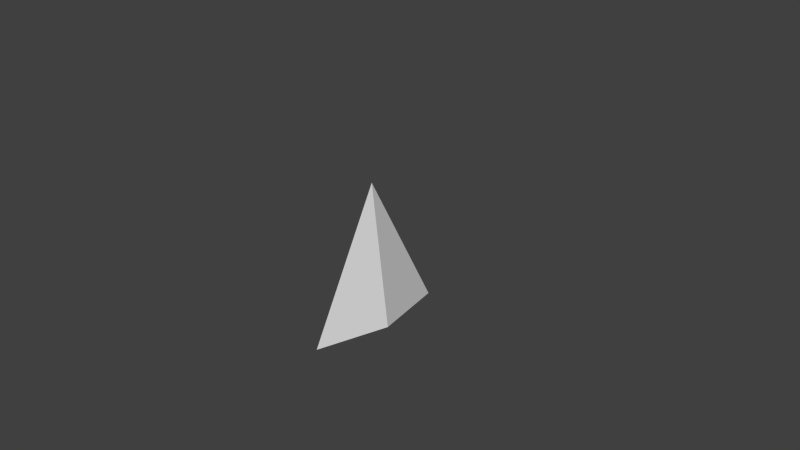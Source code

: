 # Source: arrow.blend  (saved by Blender 2.75.0; exported with 4.5.12 LTS)
import bpy
from mathutils import Matrix  # noqa: F401  (used for matrix-valued properties, if any)

bpy.ops.wm.read_factory_settings(use_empty=True)
scene = bpy.context.scene
scene.name = 'Scene'

# ---- collections
col_collection_1 = bpy.data.collections.new('Collection 1'); scene.collection.children.link(col_collection_1)

# ---- world
world_world = bpy.data.worlds.new('World'); scene.world = world_world
world_world.color = (0.05088, 0.05088, 0.05088)
world_world.use_sun_shadow = False
world_world.sun_shadow_jitter_overblur = 0.0
world_world.cycles.sampling_method = 'MANUAL'
world_world.cycles.sample_map_resolution = 256

# ---- cameras
cam_camera = bpy.data.cameras.new('Camera')
cam_camera.clip_end = 100.0
cam_camera.lens = 35.0
cam_camera.sensor_width = 32.0
cam_camera.sensor_height = 18.0
cam_camera.ortho_scale = 7.314
cam_camera.dof.focus_distance = 0.0
cam_camera.dof.aperture_fstop = 128.0

# ---- meshes
me_grid = bpy.data.meshes.new('Grid')
me_grid.from_pydata([(-0.2424, 0.0, -1.0), (0.2424, 0.0, -1.0), (0.0, 1.0, -1.0), (0.0, -1.0, -1.0), (0.0, 0.0, 1.0), (0.0, 0.0, -1.0)], [], [(0, 2, 5), (4, 3, 1), (4, 2, 0), (4, 1, 2), (3, 5, 1), (4, 0, 3), (0, 5, 3), (5, 2, 1)])
_uv = me_grid.uv_layers.new(name='UVMap')
_uv.uv.foreach_set('vector', [0.2208, 0.7019, 0.2734, 0.7304, 0.2221, 0.7152, 0.09368, 0.0754, 0.1325, 0.0869, 0.122, 0.1132, 0.09368, 0.0754, 0.1108, 0.1384, 0.09267, 0.1384, 0.09368, 0.0754, 0.122, 0.1132, 0.1108, 0.1384, 0.1707, 0.7, 0.2221, 0.7152, 0.22, 0.7373, 0.09368, 0.0754, 0.09267, 0.1384, 0.07461, 0.1365, 0.2208, 0.7019, 0.2221, 0.7152, 0.1707, 0.7, 0.2221, 0.7152, 0.2734, 0.7304, 0.22, 0.7373])
me_grid.use_remesh_preserve_volume = False
me_grid.use_remesh_preserve_attributes = False
me_grid.use_mirror_vertex_groups = False
me_grid.update()

# ---- objects
ob_grid = bpy.data.objects.new('Grid', me_grid)
ob_camera = bpy.data.objects.new('Camera', cam_camera)

# ---- transforms, parenting, visibility, modifiers, constraints
ob_grid.location = (0.0, 0.0, 0.0)
ob_grid.lineart.crease_threshold = 0.0
ob_camera.location = (7.481, -6.508, 5.344)
ob_camera.rotation_euler = (1.109, 0.01082, 0.8149)
ob_camera.lock_rotations_4d = False
ob_camera.empty_display_type = 'ARROWS'
ob_camera.color = (0.0, 0.0, 0.0, 0.0)
ob_camera.display_type = 'WIRE'
ob_camera.lineart.crease_threshold = 0.0

# ---- collection membership
col_collection_1.objects.link(ob_grid)
col_collection_1.objects.link(ob_camera)

# ---- scene / render settings (as saved in the file)
scene.camera = ob_camera
scene.frame_start = 1; scene.frame_end = 250; scene.frame_set(1)
scene.render.engine = 'BLENDER_EEVEE_NEXT'
scene.render.resolution_percentage = 50
scene.render.dither_intensity = 0.0
scene.cycles.use_denoising = False
scene.cycles.samples = 10
scene.cycles.sampling_pattern = 'TABULATED_SOBOL'
scene.cycles.light_sampling_threshold = 0.0
scene.cycles.use_adaptive_sampling = False
scene.cycles.use_light_tree = False
scene.cycles.blur_glossy = 0.0
scene.cycles.pixel_filter_type = 'GAUSSIAN'
scene.cycles.sample_clamp_indirect = 0.0
scene.view_settings.view_transform = 'Standard'
bpy.context.view_layer.update()

# ---- added for rendering (the .blend has no usable light): sun
light_auto_sun = bpy.data.lights.new('AutoSun', 'SUN')
light_auto_sun.energy = 3.0
light_auto_sun.angle = 0.0523599
ob_auto_sun = bpy.data.objects.new('AutoSun', light_auto_sun)
scene.collection.objects.link(ob_auto_sun)
ob_auto_sun.rotation_euler = (0.872665, 0.174533, 0.523599)
bpy.context.view_layer.update()
